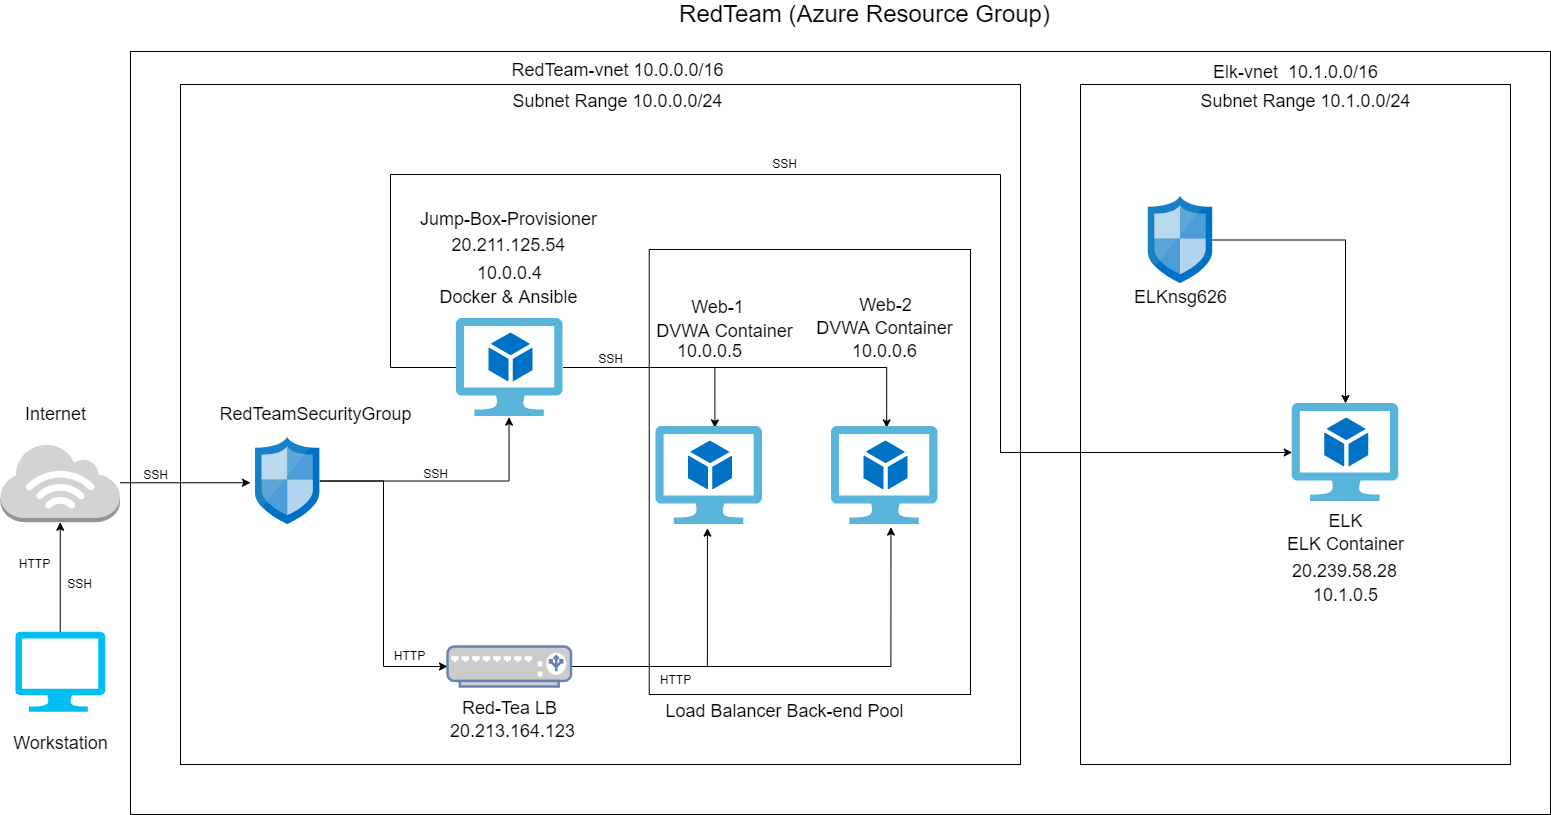

The diagram above was exported from draw.io. Its source (the exported page's mxGraphModel, read from the mxfile embedded in the PNG):
<mxGraphModel dx="509" dy="529" grid="1" gridSize="10" guides="1" tooltips="1" connect="1" arrows="1" fold="1" page="1" pageScale="1" pageWidth="1100" pageHeight="850" math="0" shadow="0">
  <root>
    <mxCell id="0" />
    <mxCell id="1" parent="0" />
    <mxCell id="19ax5FRxJZ4dyfEDCFMx-1" value="" style="rounded=0;whiteSpace=wrap;html=1;fillColor=none;" parent="1" vertex="1">
      <mxGeometry x="1100" y="120" width="430" height="680" as="geometry" />
    </mxCell>
    <mxCell id="19ax5FRxJZ4dyfEDCFMx-3" value="" style="rounded=0;whiteSpace=wrap;html=1;fillColor=none;" parent="1" vertex="1">
      <mxGeometry x="150" y="87" width="1420" height="763" as="geometry" />
    </mxCell>
    <mxCell id="19ax5FRxJZ4dyfEDCFMx-2" value="" style="rounded=0;whiteSpace=wrap;html=1;fillColor=none;" parent="1" vertex="1">
      <mxGeometry x="200" y="120" width="840" height="680" as="geometry" />
    </mxCell>
    <mxCell id="19ax5FRxJZ4dyfEDCFMx-4" value="" style="rounded=0;whiteSpace=wrap;html=1;fillColor=none;" parent="1" vertex="1">
      <mxGeometry x="668.74" y="285" width="321.26" height="445" as="geometry" />
    </mxCell>
    <mxCell id="19ax5FRxJZ4dyfEDCFMx-5" style="edgeStyle=orthogonalEdgeStyle;rounded=0;orthogonalLoop=1;jettySize=auto;html=1;entryX=0.5;entryY=1;entryDx=0;entryDy=0;entryPerimeter=0;" parent="1" source="19ax5FRxJZ4dyfEDCFMx-6" target="19ax5FRxJZ4dyfEDCFMx-8" edge="1">
      <mxGeometry relative="1" as="geometry" />
    </mxCell>
    <mxCell id="19ax5FRxJZ4dyfEDCFMx-6" value="" style="verticalLabelPosition=bottom;html=1;verticalAlign=top;align=center;strokeColor=none;fillColor=#00BEF2;shape=mxgraph.azure.computer;pointerEvents=1;" parent="1" vertex="1">
      <mxGeometry x="34.75" y="667.25" width="90" height="80" as="geometry" />
    </mxCell>
    <mxCell id="19ax5FRxJZ4dyfEDCFMx-7" style="edgeStyle=orthogonalEdgeStyle;rounded=0;orthogonalLoop=1;jettySize=auto;html=1;" parent="1" source="19ax5FRxJZ4dyfEDCFMx-8" edge="1">
      <mxGeometry relative="1" as="geometry">
        <mxPoint x="270" y="518.25" as="targetPoint" />
      </mxGeometry>
    </mxCell>
    <mxCell id="19ax5FRxJZ4dyfEDCFMx-8" value="" style="outlineConnect=0;dashed=0;verticalLabelPosition=bottom;verticalAlign=top;align=center;html=1;shape=mxgraph.aws3.internet_3;fillColor=#D2D3D3;gradientColor=none;" parent="1" vertex="1">
      <mxGeometry x="20" y="478.75" width="119.5" height="79" as="geometry" />
    </mxCell>
    <mxCell id="19ax5FRxJZ4dyfEDCFMx-9" style="edgeStyle=orthogonalEdgeStyle;rounded=0;orthogonalLoop=1;jettySize=auto;html=1;entryX=0.493;entryY=1.007;entryDx=0;entryDy=0;entryPerimeter=0;" parent="1" source="19ax5FRxJZ4dyfEDCFMx-11" target="19ax5FRxJZ4dyfEDCFMx-18" edge="1">
      <mxGeometry relative="1" as="geometry" />
    </mxCell>
    <mxCell id="19ax5FRxJZ4dyfEDCFMx-10" style="edgeStyle=orthogonalEdgeStyle;rounded=0;orthogonalLoop=1;jettySize=auto;html=1;entryX=0;entryY=0.5;entryDx=0;entryDy=0;entryPerimeter=0;" parent="1" source="19ax5FRxJZ4dyfEDCFMx-11" target="19ax5FRxJZ4dyfEDCFMx-21" edge="1">
      <mxGeometry relative="1" as="geometry">
        <Array as="points">
          <mxPoint x="403" y="516" />
          <mxPoint x="403" y="702" />
        </Array>
      </mxGeometry>
    </mxCell>
    <mxCell id="19ax5FRxJZ4dyfEDCFMx-11" value="" style="sketch=0;aspect=fixed;html=1;points=[];align=center;image;fontSize=12;image=img/lib/mscae/Network_Security_Groups_Classic.svg;" parent="1" vertex="1">
      <mxGeometry x="275" y="473" width="64.38" height="87" as="geometry" />
    </mxCell>
    <mxCell id="19ax5FRxJZ4dyfEDCFMx-12" value="&lt;font style=&quot;font-size: 18px&quot;&gt;Internet&lt;/font&gt;" style="text;html=1;align=center;verticalAlign=middle;resizable=0;points=[];autosize=1;strokeColor=none;fillColor=none;" parent="1" vertex="1">
      <mxGeometry x="34.75" y="440" width="80" height="20" as="geometry" />
    </mxCell>
    <mxCell id="19ax5FRxJZ4dyfEDCFMx-13" value="&lt;font style=&quot;font-size: 18px&quot;&gt;Workstation&lt;/font&gt;" style="text;html=1;align=center;verticalAlign=middle;resizable=0;points=[];autosize=1;strokeColor=none;fillColor=none;" parent="1" vertex="1">
      <mxGeometry x="24.75" y="769.25" width="110" height="20" as="geometry" />
    </mxCell>
    <mxCell id="19ax5FRxJZ4dyfEDCFMx-14" value="&lt;font style=&quot;font-size: 18px&quot;&gt;RedTeamSecurityGroup&lt;/font&gt;" style="text;html=1;align=center;verticalAlign=middle;resizable=0;points=[];autosize=1;strokeColor=none;fillColor=none;" parent="1" vertex="1">
      <mxGeometry x="230" y="440" width="210" height="20" as="geometry" />
    </mxCell>
    <mxCell id="19ax5FRxJZ4dyfEDCFMx-15" style="edgeStyle=orthogonalEdgeStyle;rounded=0;orthogonalLoop=1;jettySize=auto;html=1;entryX=0.553;entryY=0.014;entryDx=0;entryDy=0;entryPerimeter=0;" parent="1" source="19ax5FRxJZ4dyfEDCFMx-18" target="19ax5FRxJZ4dyfEDCFMx-30" edge="1">
      <mxGeometry relative="1" as="geometry" />
    </mxCell>
    <mxCell id="19ax5FRxJZ4dyfEDCFMx-16" style="edgeStyle=orthogonalEdgeStyle;rounded=0;orthogonalLoop=1;jettySize=auto;html=1;entryX=0.518;entryY=0.014;entryDx=0;entryDy=0;entryPerimeter=0;" parent="1" source="19ax5FRxJZ4dyfEDCFMx-18" target="19ax5FRxJZ4dyfEDCFMx-33" edge="1">
      <mxGeometry relative="1" as="geometry" />
    </mxCell>
    <mxCell id="19ax5FRxJZ4dyfEDCFMx-17" style="edgeStyle=orthogonalEdgeStyle;rounded=0;orthogonalLoop=1;jettySize=auto;html=1;" parent="1" source="19ax5FRxJZ4dyfEDCFMx-18" target="19ax5FRxJZ4dyfEDCFMx-50" edge="1">
      <mxGeometry relative="1" as="geometry">
        <Array as="points">
          <mxPoint x="410" y="403" />
          <mxPoint x="410" y="210" />
          <mxPoint x="1020" y="210" />
          <mxPoint x="1020" y="488" />
        </Array>
      </mxGeometry>
    </mxCell>
    <mxCell id="19ax5FRxJZ4dyfEDCFMx-18" value="" style="sketch=0;aspect=fixed;html=1;points=[];align=center;image;fontSize=12;image=img/lib/mscae/Virtual_Machine_2.svg;" parent="1" vertex="1">
      <mxGeometry x="476" y="354" width="106.52" height="98" as="geometry" />
    </mxCell>
    <mxCell id="19ax5FRxJZ4dyfEDCFMx-19" style="edgeStyle=orthogonalEdgeStyle;rounded=0;orthogonalLoop=1;jettySize=auto;html=1;entryX=0.558;entryY=1.027;entryDx=0;entryDy=0;entryPerimeter=0;" parent="1" source="19ax5FRxJZ4dyfEDCFMx-21" target="19ax5FRxJZ4dyfEDCFMx-33" edge="1">
      <mxGeometry relative="1" as="geometry" />
    </mxCell>
    <mxCell id="19ax5FRxJZ4dyfEDCFMx-20" style="edgeStyle=orthogonalEdgeStyle;rounded=0;orthogonalLoop=1;jettySize=auto;html=1;entryX=0.483;entryY=1.037;entryDx=0;entryDy=0;entryPerimeter=0;" parent="1" source="19ax5FRxJZ4dyfEDCFMx-21" target="19ax5FRxJZ4dyfEDCFMx-30" edge="1">
      <mxGeometry relative="1" as="geometry" />
    </mxCell>
    <mxCell id="19ax5FRxJZ4dyfEDCFMx-21" value="" style="fontColor=#0066CC;verticalAlign=top;verticalLabelPosition=bottom;labelPosition=center;align=center;html=1;outlineConnect=0;fillColor=#CCCCCC;strokeColor=#6881B3;gradientColor=none;gradientDirection=north;strokeWidth=2;shape=mxgraph.networks.load_balancer;" parent="1" vertex="1">
      <mxGeometry x="467" y="682" width="123.5" height="40" as="geometry" />
    </mxCell>
    <mxCell id="19ax5FRxJZ4dyfEDCFMx-22" value="&lt;font style=&quot;font-size: 18px&quot;&gt;Red-Tea LB&lt;/font&gt;" style="text;html=1;align=center;verticalAlign=middle;resizable=0;points=[];autosize=1;strokeColor=none;fillColor=none;hachureGap=4;" parent="1" vertex="1">
      <mxGeometry x="474.26" y="734" width="110" height="20" as="geometry" />
    </mxCell>
    <mxCell id="19ax5FRxJZ4dyfEDCFMx-23" value="&lt;font style=&quot;font-size: 18px&quot;&gt;Docker &amp;amp; Ansible&lt;/font&gt;" style="text;html=1;align=center;verticalAlign=middle;resizable=0;points=[];autosize=1;strokeColor=none;fillColor=none;" parent="1" vertex="1">
      <mxGeometry x="453" y="323" width="150" height="20" as="geometry" />
    </mxCell>
    <mxCell id="19ax5FRxJZ4dyfEDCFMx-24" value="&lt;font style=&quot;font-size: 24px&quot;&gt;RedTeam (Azure Resource Group)&lt;/font&gt;" style="text;html=1;align=center;verticalAlign=middle;resizable=0;points=[];autosize=1;strokeColor=none;fillColor=none;" parent="1" vertex="1">
      <mxGeometry x="688.74" y="40" width="390" height="20" as="geometry" />
    </mxCell>
    <mxCell id="19ax5FRxJZ4dyfEDCFMx-25" value="&lt;span style=&quot;font-size: 18px&quot;&gt;RedTeam-vnet 10.0.0.0/16&lt;br&gt;&lt;/span&gt;" style="text;html=1;align=center;verticalAlign=middle;resizable=0;points=[];autosize=1;strokeColor=none;fillColor=none;" parent="1" vertex="1">
      <mxGeometry x="522" y="96" width="230" height="20" as="geometry" />
    </mxCell>
    <mxCell id="19ax5FRxJZ4dyfEDCFMx-26" value="&lt;font style=&quot;font-size: 18px&quot;&gt;10.0.0.4&lt;/font&gt;" style="text;html=1;align=center;verticalAlign=middle;resizable=0;points=[];autosize=1;strokeColor=none;fillColor=none;" parent="1" vertex="1">
      <mxGeometry x="489.26" y="299" width="80" height="20" as="geometry" />
    </mxCell>
    <mxCell id="19ax5FRxJZ4dyfEDCFMx-27" value="&lt;font style=&quot;font-size: 18px&quot;&gt;Jump-Box-Provisioner&lt;/font&gt;" style="text;html=1;align=center;verticalAlign=middle;resizable=0;points=[];autosize=1;strokeColor=none;fillColor=none;" parent="1" vertex="1">
      <mxGeometry x="433" y="245" width="190" height="20" as="geometry" />
    </mxCell>
    <mxCell id="19ax5FRxJZ4dyfEDCFMx-28" value="&lt;font style=&quot;font-size: 18px&quot;&gt;20.211.125.54&lt;/font&gt;" style="text;html=1;align=center;verticalAlign=middle;resizable=0;points=[];autosize=1;strokeColor=none;fillColor=none;" parent="1" vertex="1">
      <mxGeometry x="463" y="270.5" width="130" height="20" as="geometry" />
    </mxCell>
    <mxCell id="19ax5FRxJZ4dyfEDCFMx-29" value="&lt;font style=&quot;font-size: 18px&quot;&gt;Subnet Range 10.0.0.0/24&lt;/font&gt;" style="text;html=1;align=center;verticalAlign=middle;resizable=0;points=[];autosize=1;strokeColor=none;fillColor=none;" parent="1" vertex="1">
      <mxGeometry x="522" y="127" width="230" height="20" as="geometry" />
    </mxCell>
    <mxCell id="19ax5FRxJZ4dyfEDCFMx-30" value="" style="sketch=0;aspect=fixed;html=1;points=[];align=center;image;fontSize=12;image=img/lib/mscae/Virtual_Machine_2.svg;" parent="1" vertex="1">
      <mxGeometry x="675.48" y="462" width="106.52" height="98" as="geometry" />
    </mxCell>
    <mxCell id="19ax5FRxJZ4dyfEDCFMx-31" value="&lt;font style=&quot;font-size: 18px&quot;&gt;Web-1&lt;/font&gt;" style="text;html=1;align=center;verticalAlign=middle;resizable=0;points=[];autosize=1;strokeColor=none;fillColor=none;" parent="1" vertex="1">
      <mxGeometry x="702" y="333" width="70" height="20" as="geometry" />
    </mxCell>
    <mxCell id="19ax5FRxJZ4dyfEDCFMx-32" value="&lt;font style=&quot;font-size: 18px&quot;&gt;10.0.0.5&lt;/font&gt;" style="text;html=1;align=center;verticalAlign=middle;resizable=0;points=[];autosize=1;strokeColor=none;fillColor=none;" parent="1" vertex="1">
      <mxGeometry x="688.74" y="377" width="80" height="20" as="geometry" />
    </mxCell>
    <mxCell id="19ax5FRxJZ4dyfEDCFMx-33" value="" style="sketch=0;aspect=fixed;html=1;points=[];align=center;image;fontSize=12;image=img/lib/mscae/Virtual_Machine_2.svg;" parent="1" vertex="1">
      <mxGeometry x="851" y="462" width="106.52" height="98" as="geometry" />
    </mxCell>
    <mxCell id="19ax5FRxJZ4dyfEDCFMx-34" value="&lt;font style=&quot;font-size: 18px&quot;&gt;Web-2&lt;/font&gt;" style="text;html=1;align=center;verticalAlign=middle;resizable=0;points=[];autosize=1;strokeColor=none;fillColor=none;" parent="1" vertex="1">
      <mxGeometry x="870.26" y="331" width="70" height="20" as="geometry" />
    </mxCell>
    <mxCell id="19ax5FRxJZ4dyfEDCFMx-35" value="&lt;font style=&quot;font-size: 18px&quot;&gt;10.0.0.6&lt;br&gt;&lt;/font&gt;" style="text;html=1;align=center;verticalAlign=middle;resizable=0;points=[];autosize=1;strokeColor=none;fillColor=none;" parent="1" vertex="1">
      <mxGeometry x="864.26" y="377" width="80" height="20" as="geometry" />
    </mxCell>
    <mxCell id="19ax5FRxJZ4dyfEDCFMx-37" value="&lt;font style=&quot;font-size: 18px&quot;&gt;20.213.164.123&lt;br&gt;&lt;/font&gt;" style="text;html=1;align=center;verticalAlign=middle;resizable=0;points=[];autosize=1;strokeColor=none;fillColor=none;hachureGap=4;" parent="1" vertex="1">
      <mxGeometry x="462" y="757" width="140" height="20" as="geometry" />
    </mxCell>
    <mxCell id="19ax5FRxJZ4dyfEDCFMx-38" value="SSH" style="text;html=1;align=center;verticalAlign=middle;resizable=0;points=[];autosize=1;strokeColor=none;fillColor=none;" parent="1" vertex="1">
      <mxGeometry x="610" y="385" width="40" height="20" as="geometry" />
    </mxCell>
    <mxCell id="19ax5FRxJZ4dyfEDCFMx-39" value="SSH" style="text;html=1;align=center;verticalAlign=middle;resizable=0;points=[];autosize=1;strokeColor=none;fillColor=none;" parent="1" vertex="1">
      <mxGeometry x="435" y="500" width="40" height="20" as="geometry" />
    </mxCell>
    <mxCell id="19ax5FRxJZ4dyfEDCFMx-40" value="HTTP" style="text;html=1;align=center;verticalAlign=middle;resizable=0;points=[];autosize=1;strokeColor=none;fillColor=none;" parent="1" vertex="1">
      <mxGeometry x="404" y="682" width="50" height="20" as="geometry" />
    </mxCell>
    <mxCell id="19ax5FRxJZ4dyfEDCFMx-41" value="HTTP" style="text;html=1;align=center;verticalAlign=middle;resizable=0;points=[];autosize=1;strokeColor=none;fillColor=none;" parent="1" vertex="1">
      <mxGeometry x="669.74" y="706" width="50" height="20" as="geometry" />
    </mxCell>
    <mxCell id="19ax5FRxJZ4dyfEDCFMx-42" value="HTTP" style="text;html=1;align=center;verticalAlign=middle;resizable=0;points=[];autosize=1;strokeColor=none;fillColor=none;" parent="1" vertex="1">
      <mxGeometry x="28.75" y="590" width="50" height="20" as="geometry" />
    </mxCell>
    <mxCell id="19ax5FRxJZ4dyfEDCFMx-43" value="SSH" style="text;html=1;align=center;verticalAlign=middle;resizable=0;points=[];autosize=1;strokeColor=none;fillColor=none;" parent="1" vertex="1">
      <mxGeometry x="78.75" y="610" width="40" height="20" as="geometry" />
    </mxCell>
    <mxCell id="19ax5FRxJZ4dyfEDCFMx-44" value="&lt;span style=&quot;font-size: 18px&quot;&gt;DVWA Container&lt;/span&gt;" style="text;html=1;align=center;verticalAlign=middle;resizable=0;points=[];autosize=1;strokeColor=none;fillColor=none;" parent="1" vertex="1">
      <mxGeometry x="668.74" y="357" width="150" height="20" as="geometry" />
    </mxCell>
    <mxCell id="19ax5FRxJZ4dyfEDCFMx-45" value="&lt;span style=&quot;font-size: 18px&quot;&gt;Load Balancer Back-end Pool&lt;/span&gt;" style="text;html=1;align=center;verticalAlign=middle;resizable=0;points=[];autosize=1;strokeColor=none;fillColor=none;hachureGap=4;" parent="1" vertex="1">
      <mxGeometry x="678.74" y="737" width="250" height="20" as="geometry" />
    </mxCell>
    <mxCell id="19ax5FRxJZ4dyfEDCFMx-46" value="&lt;font style=&quot;font-size: 18px&quot;&gt;Elk-vnet&amp;nbsp; 10.1.0.0/16&lt;/font&gt;" style="text;html=1;align=center;verticalAlign=middle;resizable=0;points=[];autosize=1;strokeColor=none;fillColor=none;" parent="1" vertex="1">
      <mxGeometry x="1225" y="98" width="180" height="20" as="geometry" />
    </mxCell>
    <mxCell id="19ax5FRxJZ4dyfEDCFMx-47" value="&lt;font style=&quot;font-size: 18px&quot;&gt;Subnet Range 10.1.0.0/24&lt;/font&gt;" style="text;html=1;align=center;verticalAlign=middle;resizable=0;points=[];autosize=1;strokeColor=none;fillColor=none;" parent="1" vertex="1">
      <mxGeometry x="1210" y="127" width="230" height="20" as="geometry" />
    </mxCell>
    <mxCell id="19ax5FRxJZ4dyfEDCFMx-48" style="edgeStyle=orthogonalEdgeStyle;rounded=0;orthogonalLoop=1;jettySize=auto;html=1;" parent="1" source="19ax5FRxJZ4dyfEDCFMx-49" target="19ax5FRxJZ4dyfEDCFMx-50" edge="1">
      <mxGeometry relative="1" as="geometry" />
    </mxCell>
    <mxCell id="19ax5FRxJZ4dyfEDCFMx-49" value="" style="sketch=0;aspect=fixed;html=1;points=[];align=center;image;fontSize=12;image=img/lib/mscae/Network_Security_Groups_Classic.svg;" parent="1" vertex="1">
      <mxGeometry x="1167.81" y="232" width="64.38" height="87" as="geometry" />
    </mxCell>
    <mxCell id="19ax5FRxJZ4dyfEDCFMx-50" value="" style="sketch=0;aspect=fixed;html=1;points=[];align=center;image;fontSize=12;image=img/lib/mscae/Virtual_Machine_2.svg;" parent="1" vertex="1">
      <mxGeometry x="1311.74" y="439" width="106.52" height="98" as="geometry" />
    </mxCell>
    <mxCell id="19ax5FRxJZ4dyfEDCFMx-51" value="SSH" style="text;html=1;align=center;verticalAlign=middle;resizable=0;points=[];autosize=1;strokeColor=none;fillColor=none;" parent="1" vertex="1">
      <mxGeometry x="783.74" y="190" width="40" height="20" as="geometry" />
    </mxCell>
    <mxCell id="19ax5FRxJZ4dyfEDCFMx-52" value="&lt;span style=&quot;font-size: 18px&quot;&gt;ELK&lt;/span&gt;" style="text;html=1;align=center;verticalAlign=middle;resizable=0;points=[];autosize=1;strokeColor=none;fillColor=none;hachureGap=4;" parent="1" vertex="1">
      <mxGeometry x="1340" y="547" width="50" height="20" as="geometry" />
    </mxCell>
    <mxCell id="19ax5FRxJZ4dyfEDCFMx-53" value="&lt;span style=&quot;font-size: 18px&quot;&gt;DVWA Container&lt;/span&gt;" style="text;html=1;align=center;verticalAlign=middle;resizable=0;points=[];autosize=1;strokeColor=none;fillColor=none;" parent="1" vertex="1">
      <mxGeometry x="829.26" y="354" width="150" height="20" as="geometry" />
    </mxCell>
    <mxCell id="19ax5FRxJZ4dyfEDCFMx-54" value="&lt;span style=&quot;font-size: 18px&quot;&gt;ELK Container&lt;/span&gt;" style="text;html=1;align=center;verticalAlign=middle;resizable=0;points=[];autosize=1;strokeColor=none;fillColor=none;hachureGap=4;" parent="1" vertex="1">
      <mxGeometry x="1300" y="570" width="130" height="20" as="geometry" />
    </mxCell>
    <mxCell id="19ax5FRxJZ4dyfEDCFMx-55" value="&lt;span style=&quot;font-size: 18px&quot;&gt;10.1.0.5&lt;/span&gt;" style="text;html=1;align=center;verticalAlign=middle;resizable=0;points=[];autosize=1;strokeColor=none;fillColor=none;hachureGap=4;" parent="1" vertex="1">
      <mxGeometry x="1325" y="620.5" width="80" height="20" as="geometry" />
    </mxCell>
    <mxCell id="19ax5FRxJZ4dyfEDCFMx-56" value="&lt;span style=&quot;font-size: 18px&quot;&gt;ELKnsg626&lt;/span&gt;" style="text;html=1;align=center;verticalAlign=middle;resizable=0;points=[];autosize=1;strokeColor=none;fillColor=none;hachureGap=4;" parent="1" vertex="1">
      <mxGeometry x="1145" y="323" width="110" height="20" as="geometry" />
    </mxCell>
    <mxCell id="19ax5FRxJZ4dyfEDCFMx-57" value="SSH" style="text;html=1;align=center;verticalAlign=middle;resizable=0;points=[];autosize=1;strokeColor=none;fillColor=none;" parent="1" vertex="1">
      <mxGeometry x="155" y="500.5" width="40" height="20" as="geometry" />
    </mxCell>
    <mxCell id="Y6AuDsz43mXZ1Qw-P0z8-1" value="&lt;span style=&quot;font-size: 18px&quot;&gt;20.239.58.28&lt;/span&gt;" style="text;html=1;align=center;verticalAlign=middle;resizable=0;points=[];autosize=1;strokeColor=none;fillColor=none;hachureGap=4;" parent="1" vertex="1">
      <mxGeometry x="1304" y="596.5" width="120" height="20" as="geometry" />
    </mxCell>
  </root>
</mxGraphModel>